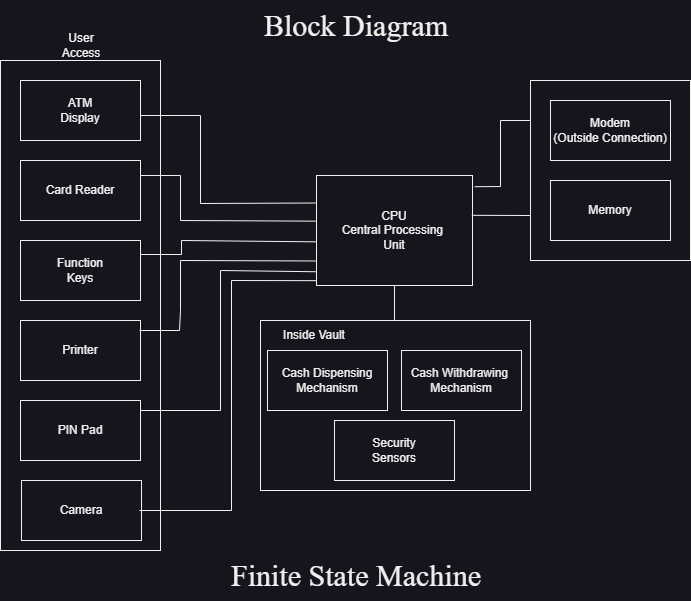

The diagram above was exported from draw.io. Its source (the exported page's mxGraphModel, read from the mxfile embedded in the PNG):
<mxGraphModel dx="1050" dy="515" grid="1" gridSize="10" guides="1" tooltips="1" connect="1" arrows="1" fold="1" page="1" pageScale="1" pageWidth="827" pageHeight="1169" math="0" shadow="0">
  <root>
    <mxCell id="WIyWlLk6GJQsqaUBKTNV-0" />
    <mxCell id="WIyWlLk6GJQsqaUBKTNV-1" parent="WIyWlLk6GJQsqaUBKTNV-0" />
    <mxCell id="vjgf76SXW4vyCbfLj7mO-0" value="ATM&lt;br&gt;Display" style="rounded=0;whiteSpace=wrap;html=1;" parent="WIyWlLk6GJQsqaUBKTNV-1" vertex="1">
      <mxGeometry x="89" y="90" width="120" height="60" as="geometry" />
    </mxCell>
    <mxCell id="vjgf76SXW4vyCbfLj7mO-1" value="Function&lt;br&gt;Keys" style="rounded=0;whiteSpace=wrap;html=1;" parent="WIyWlLk6GJQsqaUBKTNV-1" vertex="1">
      <mxGeometry x="89" y="250" width="120" height="60" as="geometry" />
    </mxCell>
    <mxCell id="vjgf76SXW4vyCbfLj7mO-2" value="Card Reader" style="rounded=0;whiteSpace=wrap;html=1;" parent="WIyWlLk6GJQsqaUBKTNV-1" vertex="1">
      <mxGeometry x="89" y="170" width="120" height="60" as="geometry" />
    </mxCell>
    <mxCell id="vjgf76SXW4vyCbfLj7mO-3" value="Printer" style="rounded=0;whiteSpace=wrap;html=1;" parent="WIyWlLk6GJQsqaUBKTNV-1" vertex="1">
      <mxGeometry x="89" y="330" width="120" height="60" as="geometry" />
    </mxCell>
    <mxCell id="vjgf76SXW4vyCbfLj7mO-4" value="PIN Pad" style="rounded=0;whiteSpace=wrap;html=1;" parent="WIyWlLk6GJQsqaUBKTNV-1" vertex="1">
      <mxGeometry x="89" y="410" width="120" height="60" as="geometry" />
    </mxCell>
    <mxCell id="vjgf76SXW4vyCbfLj7mO-5" value="CPU&lt;br&gt;Central Processing&amp;nbsp;&lt;br&gt;Unit" style="rounded=0;whiteSpace=wrap;html=1;" parent="WIyWlLk6GJQsqaUBKTNV-1" vertex="1">
      <mxGeometry x="385" y="185" width="156" height="110" as="geometry" />
    </mxCell>
    <mxCell id="vjgf76SXW4vyCbfLj7mO-6" value="Modem&lt;br&gt;(Outside Connection)" style="rounded=0;whiteSpace=wrap;html=1;" parent="WIyWlLk6GJQsqaUBKTNV-1" vertex="1">
      <mxGeometry x="619" y="110" width="120" height="60" as="geometry" />
    </mxCell>
    <mxCell id="vjgf76SXW4vyCbfLj7mO-7" value="Memory" style="rounded=0;whiteSpace=wrap;html=1;" parent="WIyWlLk6GJQsqaUBKTNV-1" vertex="1">
      <mxGeometry x="619" y="190" width="120" height="60" as="geometry" />
    </mxCell>
    <mxCell id="vjgf76SXW4vyCbfLj7mO-8" value="Cash Dispensing&lt;br&gt;Mechanism" style="rounded=0;whiteSpace=wrap;html=1;" parent="WIyWlLk6GJQsqaUBKTNV-1" vertex="1">
      <mxGeometry x="336" y="360" width="120" height="60" as="geometry" />
    </mxCell>
    <mxCell id="vjgf76SXW4vyCbfLj7mO-9" value="Cash Withdrawing&amp;nbsp;&lt;br&gt;Mechanism" style="rounded=0;whiteSpace=wrap;html=1;" parent="WIyWlLk6GJQsqaUBKTNV-1" vertex="1">
      <mxGeometry x="470" y="360" width="120" height="60" as="geometry" />
    </mxCell>
    <mxCell id="vjgf76SXW4vyCbfLj7mO-10" value="Security&lt;br&gt;Sensors" style="rounded=0;whiteSpace=wrap;html=1;" parent="WIyWlLk6GJQsqaUBKTNV-1" vertex="1">
      <mxGeometry x="403" y="430" width="120" height="60" as="geometry" />
    </mxCell>
    <mxCell id="vjgf76SXW4vyCbfLj7mO-11" value="" style="rounded=0;whiteSpace=wrap;html=1;labelBackgroundColor=none;fontColor=none;noLabel=1;fillColor=none;" parent="WIyWlLk6GJQsqaUBKTNV-1" vertex="1">
      <mxGeometry x="69" y="70" width="160" height="490" as="geometry" />
    </mxCell>
    <mxCell id="vjgf76SXW4vyCbfLj7mO-12" value="" style="rounded=0;whiteSpace=wrap;html=1;labelBackgroundColor=none;fontColor=none;noLabel=1;fillColor=none;" parent="WIyWlLk6GJQsqaUBKTNV-1" vertex="1">
      <mxGeometry x="599" y="90" width="160" height="180" as="geometry" />
    </mxCell>
    <mxCell id="vjgf76SXW4vyCbfLj7mO-13" value="" style="rounded=0;whiteSpace=wrap;html=1;labelBackgroundColor=none;fontColor=none;noLabel=1;fillColor=none;" parent="WIyWlLk6GJQsqaUBKTNV-1" vertex="1">
      <mxGeometry x="329" y="330" width="270" height="170" as="geometry" />
    </mxCell>
    <mxCell id="vjgf76SXW4vyCbfLj7mO-19" value="" style="endArrow=none;html=1;rounded=0;entryX=0;entryY=0.25;entryDx=0;entryDy=0;" parent="WIyWlLk6GJQsqaUBKTNV-1" target="vjgf76SXW4vyCbfLj7mO-5" edge="1">
      <mxGeometry width="50" height="50" relative="1" as="geometry">
        <mxPoint x="209" y="125" as="sourcePoint" />
        <mxPoint x="499" y="260" as="targetPoint" />
        <Array as="points">
          <mxPoint x="269" y="125" />
          <mxPoint x="269" y="213" />
        </Array>
      </mxGeometry>
    </mxCell>
    <mxCell id="vjgf76SXW4vyCbfLj7mO-20" value="" style="endArrow=none;html=1;rounded=0;entryX=-0.003;entryY=0.415;entryDx=0;entryDy=0;entryPerimeter=0;" parent="WIyWlLk6GJQsqaUBKTNV-1" target="vjgf76SXW4vyCbfLj7mO-5" edge="1">
      <mxGeometry width="50" height="50" relative="1" as="geometry">
        <mxPoint x="209" y="185" as="sourcePoint" />
        <mxPoint x="385" y="273" as="targetPoint" />
        <Array as="points">
          <mxPoint x="249" y="185" />
          <mxPoint x="249" y="230" />
        </Array>
      </mxGeometry>
    </mxCell>
    <mxCell id="vjgf76SXW4vyCbfLj7mO-21" value="" style="endArrow=none;html=1;rounded=0;entryX=-0.002;entryY=0.603;entryDx=0;entryDy=0;entryPerimeter=0;" parent="WIyWlLk6GJQsqaUBKTNV-1" target="vjgf76SXW4vyCbfLj7mO-5" edge="1">
      <mxGeometry width="50" height="50" relative="1" as="geometry">
        <mxPoint x="209" y="264" as="sourcePoint" />
        <mxPoint x="369" y="264" as="targetPoint" />
        <Array as="points">
          <mxPoint x="250" y="264" />
          <mxPoint x="250" y="250" />
        </Array>
      </mxGeometry>
    </mxCell>
    <mxCell id="vjgf76SXW4vyCbfLj7mO-22" value="" style="endArrow=none;html=1;rounded=0;entryX=-0.001;entryY=0.777;entryDx=0;entryDy=0;entryPerimeter=0;" parent="WIyWlLk6GJQsqaUBKTNV-1" target="vjgf76SXW4vyCbfLj7mO-5" edge="1">
      <mxGeometry width="50" height="50" relative="1" as="geometry">
        <mxPoint x="208" y="340" as="sourcePoint" />
        <mxPoint x="380" y="270" as="targetPoint" />
        <Array as="points">
          <mxPoint x="248" y="340" />
          <mxPoint x="249" y="320" />
          <mxPoint x="249" y="270" />
        </Array>
      </mxGeometry>
    </mxCell>
    <mxCell id="vjgf76SXW4vyCbfLj7mO-23" value="" style="endArrow=none;html=1;rounded=0;entryX=0.001;entryY=0.875;entryDx=0;entryDy=0;entryPerimeter=0;" parent="WIyWlLk6GJQsqaUBKTNV-1" target="vjgf76SXW4vyCbfLj7mO-5" edge="1">
      <mxGeometry width="50" height="50" relative="1" as="geometry">
        <mxPoint x="209" y="420" as="sourcePoint" />
        <mxPoint x="387" y="350" as="targetPoint" />
        <Array as="points">
          <mxPoint x="289" y="420" />
          <mxPoint x="289" y="280" />
        </Array>
      </mxGeometry>
    </mxCell>
    <mxCell id="vjgf76SXW4vyCbfLj7mO-24" value="" style="endArrow=none;html=1;rounded=0;entryX=0.5;entryY=1;entryDx=0;entryDy=0;" parent="WIyWlLk6GJQsqaUBKTNV-1" target="vjgf76SXW4vyCbfLj7mO-5" edge="1">
      <mxGeometry width="50" height="50" relative="1" as="geometry">
        <mxPoint x="463" y="330" as="sourcePoint" />
        <mxPoint x="399" y="320" as="targetPoint" />
      </mxGeometry>
    </mxCell>
    <mxCell id="vjgf76SXW4vyCbfLj7mO-25" value="" style="endArrow=none;html=1;rounded=0;exitX=1.014;exitY=0.102;exitDx=0;exitDy=0;exitPerimeter=0;" parent="WIyWlLk6GJQsqaUBKTNV-1" source="vjgf76SXW4vyCbfLj7mO-5" edge="1">
      <mxGeometry width="50" height="50" relative="1" as="geometry">
        <mxPoint x="539" y="220" as="sourcePoint" />
        <mxPoint x="599" y="130" as="targetPoint" />
        <Array as="points">
          <mxPoint x="569" y="196" />
          <mxPoint x="569" y="130" />
        </Array>
      </mxGeometry>
    </mxCell>
    <mxCell id="vjgf76SXW4vyCbfLj7mO-27" value="" style="endArrow=none;html=1;rounded=0;entryX=0;entryY=0.75;entryDx=0;entryDy=0;exitX=0.996;exitY=0.362;exitDx=0;exitDy=0;exitPerimeter=0;" parent="WIyWlLk6GJQsqaUBKTNV-1" source="vjgf76SXW4vyCbfLj7mO-5" target="vjgf76SXW4vyCbfLj7mO-12" edge="1">
      <mxGeometry width="50" height="50" relative="1" as="geometry">
        <mxPoint x="539" y="220" as="sourcePoint" />
        <mxPoint x="589" y="170" as="targetPoint" />
      </mxGeometry>
    </mxCell>
    <mxCell id="vjgf76SXW4vyCbfLj7mO-28" value="User Access" style="text;html=1;strokeColor=none;fillColor=none;align=center;verticalAlign=middle;whiteSpace=wrap;rounded=0;" parent="WIyWlLk6GJQsqaUBKTNV-1" vertex="1">
      <mxGeometry x="120" y="40" width="60" height="30" as="geometry" />
    </mxCell>
    <mxCell id="vjgf76SXW4vyCbfLj7mO-29" value="Inside Vault" style="text;html=1;strokeColor=none;fillColor=none;align=center;verticalAlign=middle;whiteSpace=wrap;rounded=0;" parent="WIyWlLk6GJQsqaUBKTNV-1" vertex="1">
      <mxGeometry x="336" y="330" width="94" height="30" as="geometry" />
    </mxCell>
    <mxCell id="eSN7R8oIWVTVhYzz_hsK-0" value="Block Diagram" style="text;html=1;strokeColor=none;fillColor=none;align=center;verticalAlign=middle;whiteSpace=wrap;rounded=0;fontFamily=Times New Roman;fontSize=30;" parent="WIyWlLk6GJQsqaUBKTNV-1" vertex="1">
      <mxGeometry x="190" y="10" width="470" height="50" as="geometry" />
    </mxCell>
    <mxCell id="eSN7R8oIWVTVhYzz_hsK-2" value="Finite State Machine" style="text;html=1;strokeColor=none;fillColor=none;align=center;verticalAlign=middle;whiteSpace=wrap;rounded=0;fontFamily=Times New Roman;fontSize=30;" parent="WIyWlLk6GJQsqaUBKTNV-1" vertex="1">
      <mxGeometry x="190" y="560" width="470" height="50" as="geometry" />
    </mxCell>
    <mxCell id="eSN7R8oIWVTVhYzz_hsK-4" value="Camera" style="rounded=0;whiteSpace=wrap;html=1;" parent="WIyWlLk6GJQsqaUBKTNV-1" vertex="1">
      <mxGeometry x="90" y="490" width="120" height="60" as="geometry" />
    </mxCell>
    <mxCell id="eSN7R8oIWVTVhYzz_hsK-5" value="" style="endArrow=none;html=1;rounded=0;entryX=0.003;entryY=0.956;entryDx=0;entryDy=0;entryPerimeter=0;" parent="WIyWlLk6GJQsqaUBKTNV-1" target="vjgf76SXW4vyCbfLj7mO-5" edge="1">
      <mxGeometry width="50" height="50" relative="1" as="geometry">
        <mxPoint x="208" y="520" as="sourcePoint" />
        <mxPoint x="370" y="310" as="targetPoint" />
        <Array as="points">
          <mxPoint x="300" y="520" />
          <mxPoint x="300" y="290" />
        </Array>
      </mxGeometry>
    </mxCell>
  </root>
</mxGraphModel>